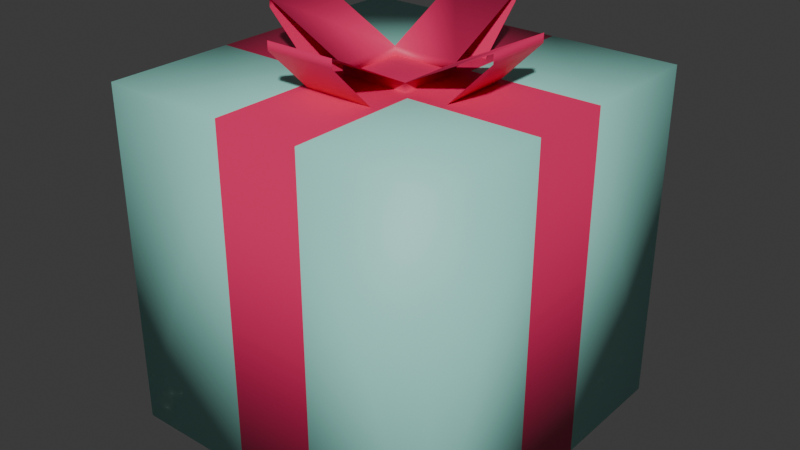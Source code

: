# Source: GiftBox.blend  (saved by Blender 4.1.24; exported with 4.5.12 LTS)
import bpy
from mathutils import Matrix  # noqa: F401  (used for matrix-valued properties, if any)

bpy.ops.wm.read_factory_settings(use_empty=True)
scene = bpy.context.scene
scene.name = 'Scene'

# ---- collections
col_gift_box = bpy.data.collections.new('Gift Box'); scene.collection.children.link(col_gift_box)

# ---- materials (node trees are filled in below, after node groups)
mat_body = bpy.data.materials.new('Body')
mat_body.use_transparent_shadow = False
mat_ribbon = bpy.data.materials.new('Ribbon')
mat_ribbon.alpha_threshold = 0.0
mat_ribbon.use_transparent_shadow = False
mat_ribbon.roughness = 0.5
mat_ribbon.line_color = (0.0, 0.0, 0.0, 1.0)

# ---- material node trees
mat_body.use_nodes = True; mat_body.node_tree.nodes.clear()
_N = mat_body.node_tree.nodes; _L = mat_body.node_tree.links
n0 = _N.new('ShaderNodeBsdfPrincipled'); n0.name = 'Principled BSDF'; n0.location = (10, 300)
n0.inputs[0].default_value = (0.3322, 0.7947, 0.7002, 1.0)
n0.inputs[3].default_value = 1.45
n1 = _N.new('ShaderNodeOutputMaterial'); n1.name = 'Material Output'; n1.location = (300, 300)
_L.new(n0.outputs[0], n1.inputs[0])
n1.is_active_output = True
mat_ribbon.use_nodes = True; mat_ribbon.node_tree.nodes.clear()
_N = mat_ribbon.node_tree.nodes; _L = mat_ribbon.node_tree.links
n0 = _N.new('ShaderNodeOutputMaterial'); n0.name = 'Material Output'; n0.location = (300, 300)
n1 = _N.new('ShaderNodeBsdfPrincipled'); n1.name = 'Principled BSDF'; n1.location = (10, 300)
n1.inputs[0].default_value = (0.8002, 0.02375, 0.131, 1.0)
n1.inputs[3].default_value = 1.45
_L.new(n1.outputs[0], n0.inputs[0])
n0.is_active_output = True

# ---- world
world_world = bpy.data.worlds.new('World'); scene.world = world_world
world_world.use_nodes = True; world_world.node_tree.nodes.clear()
_N = world_world.node_tree.nodes; _L = world_world.node_tree.links
n0 = _N.new('ShaderNodeOutputWorld'); n0.name = 'World Output'; n0.location = (300, 300)
n1 = _N.new('ShaderNodeBackground'); n1.name = 'Background'; n1.location = (10, 300)
n1.inputs[0].default_value = (0.05088, 0.05088, 0.05088, 1.0)
_L.new(n1.outputs[0], n0.inputs[0])
n0.is_active_output = True
world_world.color = (0.05088, 0.05088, 0.05088)
world_world.use_sun_shadow = False
world_world.sun_shadow_jitter_overblur = 0.0

# ---- meshes
me_body = bpy.data.meshes.new('Body')
me_body.from_pydata([(-1.0, -1.0, -1.0), (-1.0, -1.0, 1.0), (-1.0, 1.0, -1.0), (-1.0, 1.0, 1.0), (1.0, -1.0, -1.0), (1.0, -1.0, 1.0), (1.0, 1.0, -1.0), (1.0, 1.0, 1.0), (0.2529, 1.0, -1.0), (0.2529, -1.0, 1.0), (0.2529, 1.0, 1.0), (0.2529, -1.0, -1.0), (-1.0, -0.25, 1.0), (1.0, -0.25, -1.0), (-1.0, -0.25, -1.0), (1.0, -0.25, 1.0), (0.2529, -0.25, 1.0), (0.2529, -0.25, -1.0), (-1.0, 0.25, -1.0), (1.0, 0.25, 1.0), (-1.0, 0.25, 1.0), (1.0, 0.25, -1.0), (0.2529, 0.25, -1.0), (0.2529, 0.25, 1.0), (-0.25, 1.0, 1.0), (-0.25, -1.0, -1.0), (-0.25, 1.0, -1.0), (-0.25, -1.0, 1.0), (-0.25, -0.25, -1.0), (-0.25, -0.25, 1.0), (-0.25, 0.25, 1.0), (-0.25, 0.25, -1.0)], [], [(27, 9, 16, 15, 19, 23, 10, 24, 30, 20, 12, 29), (11, 25, 28, 14, 18, 31, 26, 8, 22, 21, 13, 17), (11, 9, 27, 25), (13, 21, 19, 15), (8, 26, 24, 10), (14, 12, 20, 18), (24, 3, 20, 30), (18, 2, 26, 31), (2, 3, 24, 26), (2, 18, 20, 3), (27, 29, 12, 1), (9, 5, 15, 16), (10, 23, 19, 7), (0, 1, 12, 14), (0, 25, 27, 1), (4, 5, 9, 11), (4, 13, 15, 5), (6, 7, 19, 21), (6, 8, 10, 7), (8, 6, 21, 22), (25, 0, 14, 28), (11, 17, 13, 4)])
me_body.polygons.foreach_set('use_smooth', [True] * 22)
me_body.polygons.foreach_set('material_index', [1, 1, 1, 1, 1, 1, 0, 0, 0, 0, 0, 0, 0, 0, 0, 0, 0, 0, 0, 0, 0, 0])
_uv = me_body.uv_layers.new(name='UVMap')
_uv.uv.foreach_set('vector', [0.0, 0.0, 0.0, 0.0, 0.0, 0.0, 0.0, 0.0, 0.0, 0.0, 0.0, 0.0, 0.0, 0.0, 0.0, 0.0, 0.0, 0.0, 0.0, 0.0, 0.0, 0.0, 0.0, 0.0, 0.0, 0.0, 0.0, 0.0, 0.0, 0.0, 0.0, 0.0, 0.0, 0.0, 0.0, 0.0, 0.0, 0.0, 0.0, 0.0, 0.0, 0.0, 0.0, 0.0, 0.0, 0.0, 0.0, 0.0, 0.0, 0.0, 0.0, 0.0, 0.0, 0.0, 0.0, 0.0, 0.0, 0.0, 0.0, 0.0, 0.0, 0.0, 0.0, 0.0, 0.0, 0.0, 0.0, 0.0, 0.0, 0.0, 0.0, 0.0, 0.0, 0.0, 0.0, 0.0, 0.0, 0.0, 0.0, 0.0, 0.0, 0.0, 0.0, 0.0, 0.0, 0.0, 0.0, 0.0, 0.0, 0.0, 0.0, 0.0, 0.0, 0.0, 0.0, 0.0, 0.0, 0.0, 0.0, 0.0, 0.0, 0.0, 0.0, 0.0, 0.0, 0.0, 0.0, 0.0, 0.0, 0.0, 0.0, 0.0, 0.0, 0.0, 0.0, 0.0, 0.0, 0.0, 0.0, 0.0, 0.0, 0.0, 0.0, 0.0, 0.0, 0.0, 0.0, 0.0, 0.0, 0.0, 0.0, 0.0, 0.0, 0.0, 0.0, 0.0, 0.0, 0.0, 0.0, 0.0, 0.0, 0.0, 0.0, 0.0, 0.0, 0.0, 0.0, 0.0, 0.0, 0.0, 0.0, 0.0, 0.0, 0.0, 0.0, 0.0, 0.0, 0.0, 0.0, 0.0, 0.0, 0.0, 0.0, 0.0, 0.0, 0.0, 0.0, 0.0, 0.0, 0.0, 0.0, 0.0, 0.0, 0.0, 0.0, 0.0, 0.0, 0.0, 0.0, 0.0, 0.0, 0.0, 0.0, 0.0, 0.0, 0.0, 0.0, 0.0, 0.0, 0.0, 0.0, 0.0, 0.0, 0.0, 0.0, 0.0, 0.0, 0.0, 0.0, 0.0, 0.0, 0.0, 0.0, 0.0, 0.0, 0.0, 0.0, 0.0])
me_body.materials.append(mat_body)
me_body.materials.append(mat_ribbon)
me_body.update()
me_head = bpy.data.meshes.new('Head')
me_head.from_pydata([(-0.7, -0.2, 0.25), (-0.7, 0.2, 0.25), (0.7, -0.2, 0.25), (0.7, 0.2, 0.25), (-0.2, -0.7, 0.25), (0.2, -0.7, 0.25), (-0.2, 0.7, 0.25), (0.2, 0.7, 0.25), (-0.7, -0.2, 0.3), (-0.7, 0.2, 0.3), (0.7, -0.2, 0.3), (0.7, 0.2, 0.3), (-0.2, -0.7, 0.3), (0.2, -0.7, 0.3), (-0.2, 0.7, 0.3), (0.2, 0.7, 0.3), (-0.2, 0.45, 0.0), (0.2, 0.45, 0.0), (-0.2, -0.45, 0.0), (0.2, -0.45, 0.0), (-0.45, -0.2, 0.0), (-0.45, 0.2, 0.0), (0.45, -0.2, 0.0), (0.45, 0.2, 0.0), (-0.2, -0.2, 0.05), (0.2, -0.2, 0.05), (-0.2, 0.2, 0.05), (0.2, 0.2, 0.05), (-0.2, -0.2, 0.0), (0.2, -0.2, 0.0), (-0.2, 0.2, 0.0), (0.2, 0.2, 0.0)], [], [(25, 24, 12, 13), (27, 26, 30, 31), (26, 24, 28, 30), (3, 11, 10, 2), (14, 26, 27, 15), (8, 24, 26, 9), (7, 17, 16, 6), (1, 21, 20, 0), (4, 18, 19, 5), (2, 22, 23, 3), (25, 10, 11, 27), (6, 14, 15, 7), (0, 8, 9, 1), (5, 13, 12, 4), (24, 25, 27, 31, 29, 28)])
me_head.polygons.foreach_set('use_smooth', [True] * 15)
_uv = me_head.uv_layers.new(name='UVMap')
_uv.uv.foreach_set('vector', [1.0, 0.0, 0.0, 0.0, 0.0, 0.0, 1.0, 0.0, 1.0, 1.0, 0.0, 1.0, 0.0, 1.0, 1.0, 1.0, 0.0, 1.0, 0.0, 0.0, 0.0, 0.0, 0.0, 1.0, 1.0, 1.0, 1.0, 1.0, 1.0, 0.0, 1.0, 0.0, 0.0, 1.0, 0.0, 1.0, 1.0, 1.0, 1.0, 1.0, 0.0, 0.0, 0.0, 0.0, 0.0, 1.0, 0.0, 1.0, 1.0, 1.0, 1.0, 1.0, 0.0, 1.0, 0.0, 1.0, 0.0, 1.0, 0.0, 1.0, 0.0, 0.0, 0.0, 0.0, 0.0, 0.0, 0.0, 0.0, 1.0, 0.0, 1.0, 0.0, 1.0, 0.0, 1.0, 0.0, 1.0, 1.0, 1.0, 1.0, 1.0, 0.0, 1.0, 0.0, 1.0, 1.0, 1.0, 1.0, 0.0, 1.0, 0.0, 1.0, 1.0, 1.0, 1.0, 1.0, 0.0, 0.0, 0.0, 0.0, 0.0, 1.0, 0.0, 1.0, 1.0, 0.0, 1.0, 0.0, 0.0, 0.0, 0.0, 0.0, 0.0, 0.0, 1.0, 0.0, 1.0, 1.0, 1.0, 1.0, 1.0, 0.0, 0.0, 0.0])
me_head.materials.append(mat_ribbon)
me_head.update()

# ---- objects
ob_body = bpy.data.objects.new('Body', me_body)
ob_head = bpy.data.objects.new('Head', me_head)

# ---- transforms, parenting, visibility, modifiers, constraints
ob_body.location = (0.0, 0.0, 0.0)
ob_head.location = (0.0, 0.0, 1.0)

# ---- collection membership
col_gift_box.objects.link(ob_body)
col_gift_box.objects.link(ob_head)

# ---- scene / render settings (as saved in the file)
scene.frame_start = 1; scene.frame_end = 250; scene.frame_set(0)
scene.render.engine = 'BLENDER_EEVEE_NEXT'
scene.cycles.sampling_pattern = 'TABULATED_SOBOL'
scene.eevee.ray_tracing_options.trace_max_roughness = 0.0
bpy.context.view_layer.update()

# ---- added for rendering (the .blend has no active camera and no usable light): camera, sun
cam_auto = bpy.data.cameras.new('AutoCamera')
cam_auto.lens = 50.0
cam_auto.sensor_width = 36.0
cam_auto.clip_end = 1000.0
ob_auto_camera = bpy.data.objects.new('AutoCamera', cam_auto)
scene.collection.objects.link(ob_auto_camera)
ob_auto_camera.location = (3.37295, -4.04754, 2.84836)
ob_auto_camera.rotation_euler = (1.09748, -7.21219e-08, 0.694738)
scene.camera = ob_auto_camera
light_auto_sun = bpy.data.lights.new('AutoSun', 'SUN')
light_auto_sun.energy = 3.0
light_auto_sun.angle = 0.0523599
ob_auto_sun = bpy.data.objects.new('AutoSun', light_auto_sun)
scene.collection.objects.link(ob_auto_sun)
ob_auto_sun.rotation_euler = (0.872665, 0.174533, 0.523599)
bpy.context.view_layer.update()
